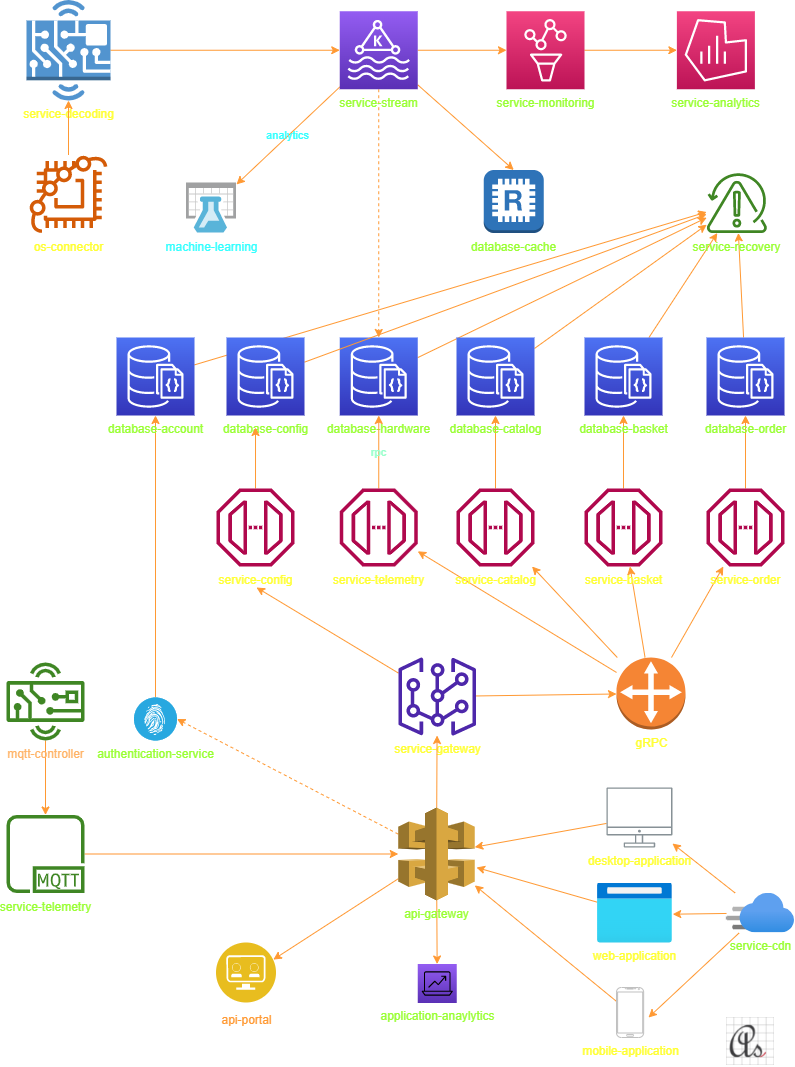

The diagram above was exported from draw.io. Its source (the exported page's mxGraphModel, read from the mxfile embedded in the PNG):
<mxGraphModel dx="473" dy="711" grid="1" gridSize="10" guides="1" tooltips="1" connect="1" arrows="1" fold="1" page="1" pageScale="1" pageWidth="850" pageHeight="1100" math="0" shadow="0">
  <root>
    <mxCell id="0" />
    <mxCell id="1" parent="0" />
    <mxCell id="50" style="edgeStyle=none;html=1;fontColor=#FFFF33;strokeColor=#FF9933;" edge="1" parent="1" source="53gvowDlxKupPZNZGqY5-2" target="53gvowDlxKupPZNZGqY5-4">
      <mxGeometry relative="1" as="geometry" />
    </mxCell>
    <mxCell id="53gvowDlxKupPZNZGqY5-2" value="service-decoding" style="outlineConnect=0;dashed=0;verticalLabelPosition=bottom;verticalAlign=top;align=center;html=1;shape=mxgraph.aws3.hardware_board;fillColor=#5294CF;gradientColor=none;fontColor=#FFFF33;" parent="1" vertex="1">
      <mxGeometry x="40" y="22.5" width="84" height="100.5" as="geometry" />
    </mxCell>
    <mxCell id="51" style="edgeStyle=none;html=1;entryX=0;entryY=0.5;entryDx=0;entryDy=0;entryPerimeter=0;fontColor=#FFFF33;strokeColor=#FF9933;" edge="1" parent="1" source="53gvowDlxKupPZNZGqY5-4" target="53gvowDlxKupPZNZGqY5-16">
      <mxGeometry relative="1" as="geometry" />
    </mxCell>
    <mxCell id="54" style="edgeStyle=none;html=1;entryX=0.5;entryY=0;entryDx=0;entryDy=0;entryPerimeter=0;fontColor=#FFFF33;strokeColor=#FF9933;dashed=1;" edge="1" parent="1" source="53gvowDlxKupPZNZGqY5-4" target="53gvowDlxKupPZNZGqY5-8">
      <mxGeometry relative="1" as="geometry" />
    </mxCell>
    <mxCell id="55" style="edgeStyle=none;html=1;entryX=0.5;entryY=0;entryDx=0;entryDy=0;entryPerimeter=0;fontColor=#FFFF33;strokeColor=#FF9933;" edge="1" parent="1" source="53gvowDlxKupPZNZGqY5-4" target="53gvowDlxKupPZNZGqY5-6">
      <mxGeometry relative="1" as="geometry" />
    </mxCell>
    <mxCell id="57" value="analytics" style="edgeStyle=none;html=1;fontColor=#33FFFF;strokeColor=#FF9933;labelBackgroundColor=none;" edge="1" parent="1" source="53gvowDlxKupPZNZGqY5-4" target="56">
      <mxGeometry relative="1" as="geometry" />
    </mxCell>
    <mxCell id="53gvowDlxKupPZNZGqY5-4" value="service-stream" style="sketch=0;points=[[0,0,0],[0.25,0,0],[0.5,0,0],[0.75,0,0],[1,0,0],[0,1,0],[0.25,1,0],[0.5,1,0],[0.75,1,0],[1,1,0],[0,0.25,0],[0,0.5,0],[0,0.75,0],[1,0.25,0],[1,0.5,0],[1,0.75,0]];outlineConnect=0;fontColor=#99FF33;gradientColor=#945DF2;gradientDirection=north;fillColor=#5A30B5;strokeColor=#ffffff;dashed=0;verticalLabelPosition=bottom;verticalAlign=top;align=center;html=1;fontSize=12;fontStyle=0;aspect=fixed;shape=mxgraph.aws4.resourceIcon;resIcon=mxgraph.aws4.managed_streaming_for_kafka;" parent="1" vertex="1">
      <mxGeometry x="353.25" y="33.75" width="78" height="78" as="geometry" />
    </mxCell>
    <mxCell id="53gvowDlxKupPZNZGqY5-6" value="database-cache" style="outlineConnect=0;dashed=0;verticalLabelPosition=bottom;verticalAlign=top;align=center;html=1;shape=mxgraph.aws3.redis;fillColor=#2E73B8;gradientColor=none;fontColor=#99FF33;" parent="1" vertex="1">
      <mxGeometry x="497.25" y="192.5" width="60" height="63" as="geometry" />
    </mxCell>
    <mxCell id="103" style="edgeStyle=none;html=1;fontColor=#99FF33;strokeColor=#FF9933;" edge="1" parent="1" source="53gvowDlxKupPZNZGqY5-8" target="100">
      <mxGeometry relative="1" as="geometry" />
    </mxCell>
    <mxCell id="53gvowDlxKupPZNZGqY5-8" value="database-hardware" style="sketch=0;points=[[0,0,0],[0.25,0,0],[0.5,0,0],[0.75,0,0],[1,0,0],[0,1,0],[0.25,1,0],[0.5,1,0],[0.75,1,0],[1,1,0],[0,0.25,0],[0,0.5,0],[0,0.75,0],[1,0.25,0],[1,0.5,0],[1,0.75,0]];outlineConnect=0;fontColor=#99FF33;gradientColor=#4D72F3;gradientDirection=north;fillColor=#3334B9;strokeColor=#ffffff;dashed=0;verticalLabelPosition=bottom;verticalAlign=top;align=center;html=1;fontSize=12;fontStyle=0;aspect=fixed;shape=mxgraph.aws4.resourceIcon;resIcon=mxgraph.aws4.documentdb_with_mongodb_compatibility;" parent="1" vertex="1">
      <mxGeometry x="353.25" y="360" width="78" height="78" as="geometry" />
    </mxCell>
    <mxCell id="41" style="edgeStyle=none;html=1;fontColor=#FF9933;strokeColor=#FF9933;" edge="1" parent="1" source="53gvowDlxKupPZNZGqY5-11" target="6">
      <mxGeometry relative="1" as="geometry" />
    </mxCell>
    <mxCell id="98" style="edgeStyle=none;html=1;fontColor=#99FF33;strokeColor=#FF9933;" edge="1" parent="1" source="53gvowDlxKupPZNZGqY5-11">
      <mxGeometry relative="1" as="geometry">
        <mxPoint x="270.0000000000001" y="609.9999999999998" as="targetPoint" />
      </mxGeometry>
    </mxCell>
    <mxCell id="53gvowDlxKupPZNZGqY5-11" value="service-gateway" style="sketch=0;outlineConnect=0;fontColor=#FFFF33;gradientColor=none;fillColor=#4D27AA;strokeColor=none;dashed=0;verticalLabelPosition=bottom;verticalAlign=top;align=center;html=1;fontSize=12;fontStyle=0;aspect=fixed;pointerEvents=1;shape=mxgraph.aws4.virtual_gateway;" parent="1" vertex="1">
      <mxGeometry x="411.75" y="680" width="78" height="78" as="geometry" />
    </mxCell>
    <mxCell id="40" style="edgeStyle=none;html=1;fontColor=#FF9933;strokeColor=#FF9933;" edge="1" parent="1" source="53gvowDlxKupPZNZGqY5-14" target="53gvowDlxKupPZNZGqY5-11">
      <mxGeometry relative="1" as="geometry" />
    </mxCell>
    <mxCell id="66" style="edgeStyle=none;html=1;entryX=1;entryY=0.5;entryDx=0;entryDy=0;entryPerimeter=0;dashed=1;fontColor=#FFB366;strokeColor=#FF9933;" edge="1" parent="1" source="53gvowDlxKupPZNZGqY5-14" target="21">
      <mxGeometry relative="1" as="geometry" />
    </mxCell>
    <mxCell id="88" style="edgeStyle=none;html=1;entryX=1;entryY=0.25;entryDx=0;entryDy=0;fontColor=#99FF33;strokeColor=#FF9933;" edge="1" parent="1" source="53gvowDlxKupPZNZGqY5-14" target="32">
      <mxGeometry relative="1" as="geometry" />
    </mxCell>
    <mxCell id="95" style="edgeStyle=none;html=1;fontColor=#99FF33;strokeColor=#FF9933;" edge="1" parent="1" source="53gvowDlxKupPZNZGqY5-14" target="93">
      <mxGeometry relative="1" as="geometry" />
    </mxCell>
    <mxCell id="53gvowDlxKupPZNZGqY5-14" value="api-gateway" style="outlineConnect=0;dashed=0;verticalLabelPosition=bottom;verticalAlign=top;align=center;html=1;shape=mxgraph.aws3.api_gateway;fillColor=#D9A741;gradientColor=none;fontColor=#99FF33;" parent="1" vertex="1">
      <mxGeometry x="411.75" y="830" width="76.5" height="93" as="geometry" />
    </mxCell>
    <mxCell id="53gvowDlxKupPZNZGqY5-15" value="service-analytics" style="sketch=0;points=[[0,0,0],[0.25,0,0],[0.5,0,0],[0.75,0,0],[1,0,0],[0,1,0],[0.25,1,0],[0.5,1,0],[0.75,1,0],[1,1,0],[0,0.25,0],[0,0.5,0],[0,0.75,0],[1,0.25,0],[1,0.5,0],[1,0.75,0]];points=[[0,0,0],[0.25,0,0],[0.5,0,0],[0.75,0,0],[1,0,0],[0,1,0],[0.25,1,0],[0.5,1,0],[0.75,1,0],[1,1,0],[0,0.25,0],[0,0.5,0],[0,0.75,0],[1,0.25,0],[1,0.5,0],[1,0.75,0]];outlineConnect=0;fontColor=#99FF33;gradientColor=#F34482;gradientDirection=north;fillColor=#BC1356;strokeColor=#ffffff;dashed=0;verticalLabelPosition=bottom;verticalAlign=top;align=center;html=1;fontSize=12;fontStyle=0;aspect=fixed;shape=mxgraph.aws4.resourceIcon;resIcon=mxgraph.aws4.managed_service_for_grafana;" parent="1" vertex="1">
      <mxGeometry x="690.38" y="33.75" width="78" height="78" as="geometry" />
    </mxCell>
    <mxCell id="52" style="edgeStyle=none;html=1;entryX=0;entryY=0.5;entryDx=0;entryDy=0;entryPerimeter=0;fontColor=#FFFF33;strokeColor=#FF9933;" edge="1" parent="1" source="53gvowDlxKupPZNZGqY5-16" target="53gvowDlxKupPZNZGqY5-15">
      <mxGeometry relative="1" as="geometry" />
    </mxCell>
    <mxCell id="53gvowDlxKupPZNZGqY5-16" value="service-monitoring" style="sketch=0;points=[[0,0,0],[0.25,0,0],[0.5,0,0],[0.75,0,0],[1,0,0],[0,1,0],[0.25,1,0],[0.5,1,0],[0.75,1,0],[1,1,0],[0,0.25,0],[0,0.5,0],[0,0.75,0],[1,0.25,0],[1,0.5,0],[1,0.75,0]];points=[[0,0,0],[0.25,0,0],[0.5,0,0],[0.75,0,0],[1,0,0],[0,1,0],[0.25,1,0],[0.5,1,0],[0.75,1,0],[1,1,0],[0,0.25,0],[0,0.5,0],[0,0.75,0],[1,0.25,0],[1,0.5,0],[1,0.75,0]];outlineConnect=0;fontColor=#99FF33;gradientColor=#F34482;gradientDirection=north;fillColor=#BC1356;strokeColor=#ffffff;dashed=0;verticalLabelPosition=bottom;verticalAlign=top;align=center;html=1;fontSize=12;fontStyle=0;aspect=fixed;shape=mxgraph.aws4.resourceIcon;resIcon=mxgraph.aws4.managed_service_for_prometheus;" parent="1" vertex="1">
      <mxGeometry x="520" y="33.75" width="78" height="78" as="geometry" />
    </mxCell>
    <mxCell id="47" style="edgeStyle=none;html=1;fontColor=#FFFF33;strokeColor=#FF9933;" edge="1" parent="1" source="6" target="44">
      <mxGeometry relative="1" as="geometry" />
    </mxCell>
    <mxCell id="48" style="edgeStyle=none;html=1;fontColor=#FFFF33;strokeColor=#FF9933;" edge="1" parent="1" source="6" target="46">
      <mxGeometry relative="1" as="geometry" />
    </mxCell>
    <mxCell id="49" style="edgeStyle=none;html=1;fontColor=#FFFF33;strokeColor=#FF9933;" edge="1" parent="1" source="6" target="42">
      <mxGeometry relative="1" as="geometry" />
    </mxCell>
    <mxCell id="92" style="edgeStyle=none;html=1;fontColor=#99FF33;strokeColor=#FF9933;" edge="1" parent="1" source="6" target="90">
      <mxGeometry relative="1" as="geometry" />
    </mxCell>
    <mxCell id="6" value="gRPC" style="outlineConnect=0;dashed=0;verticalLabelPosition=bottom;verticalAlign=top;align=center;html=1;shape=mxgraph.aws3.customer_gateway;fillColor=#F58534;gradientColor=none;labelBackgroundColor=none;fontColor=#FFFF33;" vertex="1" parent="1">
      <mxGeometry x="630" y="680" width="69" height="72" as="geometry" />
    </mxCell>
    <mxCell id="84" style="edgeStyle=none;html=1;fontColor=#99FF33;strokeColor=#FF9933;" edge="1" parent="1" source="18" target="53gvowDlxKupPZNZGqY5-14">
      <mxGeometry relative="1" as="geometry" />
    </mxCell>
    <mxCell id="18" value="mobile-application" style="verticalLabelPosition=bottom;verticalAlign=top;html=1;shadow=0;dashed=0;strokeWidth=1;shape=mxgraph.android.phone2;strokeColor=#c0c0c0;labelBackgroundColor=none;fontColor=#FFFF33;" vertex="1" parent="1">
      <mxGeometry x="630" y="1010" width="27.14" height="50" as="geometry" />
    </mxCell>
    <mxCell id="82" style="edgeStyle=none;html=1;fontColor=#99FF33;strokeColor=#FF9933;" edge="1" parent="1" source="20" target="53gvowDlxKupPZNZGqY5-14">
      <mxGeometry relative="1" as="geometry" />
    </mxCell>
    <mxCell id="20" value="desktop-application" style="sketch=0;outlineConnect=0;gradientColor=none;fontColor=#FFFF33;strokeColor=none;fillColor=#879196;dashed=0;verticalLabelPosition=bottom;verticalAlign=top;align=center;html=1;fontSize=12;fontStyle=0;aspect=fixed;shape=mxgraph.aws4.illustration_desktop;pointerEvents=1;labelBackgroundColor=none;" vertex="1" parent="1">
      <mxGeometry x="620" y="810" width="65.93" height="60" as="geometry" />
    </mxCell>
    <mxCell id="76" style="edgeStyle=none;html=1;fontColor=#FFB366;strokeColor=#FF9933;" edge="1" parent="1" source="21" target="75">
      <mxGeometry relative="1" as="geometry" />
    </mxCell>
    <mxCell id="21" value="authentication-service" style="fillColor=#28A8E0;verticalLabelPosition=bottom;sketch=0;html=1;strokeColor=#ffffff;verticalAlign=top;align=center;points=[[0.145,0.145,0],[0.5,0,0],[0.855,0.145,0],[1,0.5,0],[0.855,0.855,0],[0.5,1,0],[0.145,0.855,0],[0,0.5,0]];pointerEvents=1;shape=mxgraph.cisco_safe.compositeIcon;bgIcon=ellipse;resIcon=mxgraph.cisco_safe.capability.identity_authorization;labelBackgroundColor=none;fontColor=#99FF33;" vertex="1" parent="1">
      <mxGeometry x="147.5" y="720" width="43" height="43" as="geometry" />
    </mxCell>
    <mxCell id="89" style="edgeStyle=none;html=1;fontColor=#99FF33;strokeColor=#FF9933;" edge="1" parent="1" source="30">
      <mxGeometry relative="1" as="geometry">
        <mxPoint x="490" y="890.0000000000002" as="targetPoint" />
      </mxGeometry>
    </mxCell>
    <mxCell id="30" value="web-application" style="aspect=fixed;html=1;points=[];align=center;image;fontSize=12;image=img/lib/azure2/general/Browser.svg;labelBackgroundColor=none;fontColor=#FFFF33;" vertex="1" parent="1">
      <mxGeometry x="610.9300000000001" y="905.5" width="75" height="60" as="geometry" />
    </mxCell>
    <mxCell id="32" value="api-portal" style="aspect=fixed;perimeter=ellipsePerimeter;html=1;align=center;shadow=0;dashed=0;fontColor=#FF9933;labelBackgroundColor=#ffffff;fontSize=12;spacingTop=3;image;image=img/lib/ibm/applications/api_developer_portal.svg;" vertex="1" parent="1">
      <mxGeometry x="230" y="965.5" width="60" height="60" as="geometry" />
    </mxCell>
    <mxCell id="77" style="edgeStyle=none;html=1;fontColor=#FFB366;strokeColor=#FF9933;" edge="1" parent="1" source="42" target="69">
      <mxGeometry relative="1" as="geometry" />
    </mxCell>
    <mxCell id="42" value="service-catalog" style="sketch=0;outlineConnect=0;fontColor=#FFFF33;gradientColor=none;fillColor=#B0084D;strokeColor=none;dashed=0;verticalLabelPosition=bottom;verticalAlign=top;align=center;html=1;fontSize=12;fontStyle=0;aspect=fixed;pointerEvents=1;shape=mxgraph.aws4.endpoint;labelBackgroundColor=none;" vertex="1" parent="1">
      <mxGeometry x="470" y="511" width="78" height="78" as="geometry" />
    </mxCell>
    <mxCell id="79" style="edgeStyle=none;html=1;fontColor=#FFB366;strokeColor=#FF9933;" edge="1" parent="1" source="44" target="74">
      <mxGeometry relative="1" as="geometry" />
    </mxCell>
    <mxCell id="44" value="service-order" style="sketch=0;outlineConnect=0;fontColor=#FFFF33;gradientColor=none;fillColor=#B0084D;strokeColor=none;dashed=0;verticalLabelPosition=bottom;verticalAlign=top;align=center;html=1;fontSize=12;fontStyle=0;aspect=fixed;pointerEvents=1;shape=mxgraph.aws4.endpoint;labelBackgroundColor=none;" vertex="1" parent="1">
      <mxGeometry x="720" y="511" width="78" height="78" as="geometry" />
    </mxCell>
    <mxCell id="78" style="edgeStyle=none;html=1;fontColor=#FFB366;strokeColor=#FF9933;" edge="1" parent="1" source="46" target="73">
      <mxGeometry relative="1" as="geometry" />
    </mxCell>
    <mxCell id="46" value="service-basket" style="sketch=0;outlineConnect=0;fontColor=#FFFF33;gradientColor=none;fillColor=#B0084D;strokeColor=none;dashed=0;verticalLabelPosition=bottom;verticalAlign=top;align=center;html=1;fontSize=12;fontStyle=0;aspect=fixed;pointerEvents=1;shape=mxgraph.aws4.endpoint;labelBackgroundColor=none;" vertex="1" parent="1">
      <mxGeometry x="598" y="511" width="78" height="78" as="geometry" />
    </mxCell>
    <mxCell id="56" value="machine-learning" style="sketch=0;aspect=fixed;html=1;points=[];align=center;image;fontSize=12;image=img/lib/mscae/Machine_Learning_Studio_Workspaces.svg;labelBackgroundColor=none;fontColor=#33FFFF;" vertex="1" parent="1">
      <mxGeometry x="200" y="205.5" width="50" height="50" as="geometry" />
    </mxCell>
    <mxCell id="59" style="edgeStyle=none;html=1;fontColor=#99FF33;strokeColor=#FF9933;" edge="1" parent="1" source="58" target="53gvowDlxKupPZNZGqY5-14">
      <mxGeometry relative="1" as="geometry" />
    </mxCell>
    <mxCell id="58" value="service-telemetry" style="sketch=0;outlineConnect=0;fontColor=#99FF33;gradientColor=none;fillColor=#3F8624;strokeColor=none;dashed=0;verticalLabelPosition=bottom;verticalAlign=top;align=center;html=1;fontSize=12;fontStyle=0;aspect=fixed;pointerEvents=1;shape=mxgraph.aws4.mqtt_protocol;labelBackgroundColor=none;" vertex="1" parent="1">
      <mxGeometry x="20" y="837.5" width="78" height="78" as="geometry" />
    </mxCell>
    <mxCell id="61" style="edgeStyle=none;html=1;fontColor=#FFB366;strokeColor=#FF9933;" edge="1" parent="1" source="60" target="58">
      <mxGeometry relative="1" as="geometry" />
    </mxCell>
    <mxCell id="60" value="mqtt-controller" style="sketch=0;outlineConnect=0;fontColor=#FFB366;gradientColor=none;fillColor=#3F8624;strokeColor=none;dashed=0;verticalLabelPosition=bottom;verticalAlign=top;align=center;html=1;fontSize=12;fontStyle=0;aspect=fixed;pointerEvents=1;shape=mxgraph.aws4.hardware_board;labelBackgroundColor=none;" vertex="1" parent="1">
      <mxGeometry x="20" y="685" width="78" height="78" as="geometry" />
    </mxCell>
    <mxCell id="104" style="edgeStyle=none;html=1;fontColor=#99FF33;strokeColor=#FF9933;" edge="1" parent="1" source="69" target="100">
      <mxGeometry relative="1" as="geometry" />
    </mxCell>
    <mxCell id="69" value="database-catalog" style="sketch=0;points=[[0,0,0],[0.25,0,0],[0.5,0,0],[0.75,0,0],[1,0,0],[0,1,0],[0.25,1,0],[0.5,1,0],[0.75,1,0],[1,1,0],[0,0.25,0],[0,0.5,0],[0,0.75,0],[1,0.25,0],[1,0.5,0],[1,0.75,0]];outlineConnect=0;fontColor=#99FF33;gradientColor=#4D72F3;gradientDirection=north;fillColor=#3334B9;strokeColor=#ffffff;dashed=0;verticalLabelPosition=bottom;verticalAlign=top;align=center;html=1;fontSize=12;fontStyle=0;aspect=fixed;shape=mxgraph.aws4.resourceIcon;resIcon=mxgraph.aws4.documentdb_with_mongodb_compatibility;" vertex="1" parent="1">
      <mxGeometry x="470" y="360" width="78" height="78" as="geometry" />
    </mxCell>
    <mxCell id="105" style="edgeStyle=none;html=1;fontColor=#99FF33;strokeColor=#FF9933;" edge="1" parent="1" source="73" target="100">
      <mxGeometry relative="1" as="geometry" />
    </mxCell>
    <mxCell id="73" value="database-basket" style="sketch=0;points=[[0,0,0],[0.25,0,0],[0.5,0,0],[0.75,0,0],[1,0,0],[0,1,0],[0.25,1,0],[0.5,1,0],[0.75,1,0],[1,1,0],[0,0.25,0],[0,0.5,0],[0,0.75,0],[1,0.25,0],[1,0.5,0],[1,0.75,0]];outlineConnect=0;fontColor=#99FF33;gradientColor=#4D72F3;gradientDirection=north;fillColor=#3334B9;strokeColor=#ffffff;dashed=0;verticalLabelPosition=bottom;verticalAlign=top;align=center;html=1;fontSize=12;fontStyle=0;aspect=fixed;shape=mxgraph.aws4.resourceIcon;resIcon=mxgraph.aws4.documentdb_with_mongodb_compatibility;" vertex="1" parent="1">
      <mxGeometry x="598" y="360" width="78" height="78" as="geometry" />
    </mxCell>
    <mxCell id="106" style="edgeStyle=none;html=1;fontColor=#99FF33;strokeColor=#FF9933;" edge="1" parent="1" source="74" target="100">
      <mxGeometry relative="1" as="geometry" />
    </mxCell>
    <mxCell id="74" value="database-order" style="sketch=0;points=[[0,0,0],[0.25,0,0],[0.5,0,0],[0.75,0,0],[1,0,0],[0,1,0],[0.25,1,0],[0.5,1,0],[0.75,1,0],[1,1,0],[0,0.25,0],[0,0.5,0],[0,0.75,0],[1,0.25,0],[1,0.5,0],[1,0.75,0]];outlineConnect=0;fontColor=#99FF33;gradientColor=#4D72F3;gradientDirection=north;fillColor=#3334B9;strokeColor=#ffffff;dashed=0;verticalLabelPosition=bottom;verticalAlign=top;align=center;html=1;fontSize=12;fontStyle=0;aspect=fixed;shape=mxgraph.aws4.resourceIcon;resIcon=mxgraph.aws4.documentdb_with_mongodb_compatibility;" vertex="1" parent="1">
      <mxGeometry x="720" y="360" width="78" height="78" as="geometry" />
    </mxCell>
    <mxCell id="101" style="edgeStyle=none;html=1;fontColor=#99FF33;strokeColor=#FF9933;" edge="1" parent="1" source="75" target="100">
      <mxGeometry relative="1" as="geometry" />
    </mxCell>
    <mxCell id="75" value="database-account" style="sketch=0;points=[[0,0,0],[0.25,0,0],[0.5,0,0],[0.75,0,0],[1,0,0],[0,1,0],[0.25,1,0],[0.5,1,0],[0.75,1,0],[1,1,0],[0,0.25,0],[0,0.5,0],[0,0.75,0],[1,0.25,0],[1,0.5,0],[1,0.75,0]];outlineConnect=0;fontColor=#99FF33;gradientColor=#4D72F3;gradientDirection=north;fillColor=#3334B9;strokeColor=#ffffff;dashed=0;verticalLabelPosition=bottom;verticalAlign=top;align=center;html=1;fontSize=12;fontStyle=0;aspect=fixed;shape=mxgraph.aws4.resourceIcon;resIcon=mxgraph.aws4.documentdb_with_mongodb_compatibility;" vertex="1" parent="1">
      <mxGeometry x="130" y="360" width="78" height="78" as="geometry" />
    </mxCell>
    <mxCell id="85" style="edgeStyle=none;html=1;entryX=1.004;entryY=0.52;entryDx=0;entryDy=0;entryPerimeter=0;fontColor=#99FF33;strokeColor=#FF9933;" edge="1" parent="1" source="80" target="30">
      <mxGeometry relative="1" as="geometry" />
    </mxCell>
    <mxCell id="86" style="edgeStyle=none;html=1;fontColor=#99FF33;strokeColor=#FF9933;" edge="1" parent="1" source="80" target="20">
      <mxGeometry relative="1" as="geometry" />
    </mxCell>
    <mxCell id="87" style="edgeStyle=none;html=1;entryX=1.179;entryY=0.6;entryDx=0;entryDy=0;entryPerimeter=0;fontColor=#99FF33;strokeColor=#FF9933;" edge="1" parent="1" source="80" target="18">
      <mxGeometry relative="1" as="geometry" />
    </mxCell>
    <mxCell id="80" value="service-cdn" style="aspect=fixed;html=1;points=[];align=center;image;fontSize=12;image=img/lib/azure2/app_services/CDN_Profiles.svg;dashed=1;dashPattern=1 1;labelBackgroundColor=none;fontColor=#99FF33;" vertex="1" parent="1">
      <mxGeometry x="740" y="915.5" width="68" height="40" as="geometry" />
    </mxCell>
    <mxCell id="91" value="&lt;font color=&quot;#99ffcc&quot;&gt;rpc&lt;/font&gt;" style="edgeStyle=none;html=1;fontColor=#99FF33;strokeColor=#FF9933;labelBackgroundColor=none;" edge="1" parent="1" source="90" target="53gvowDlxKupPZNZGqY5-8">
      <mxGeometry relative="1" as="geometry" />
    </mxCell>
    <mxCell id="90" value="service-telemetry" style="sketch=0;outlineConnect=0;fontColor=#FFFF33;gradientColor=none;fillColor=#B0084D;strokeColor=none;dashed=0;verticalLabelPosition=bottom;verticalAlign=top;align=center;html=1;fontSize=12;fontStyle=0;aspect=fixed;pointerEvents=1;shape=mxgraph.aws4.endpoint;labelBackgroundColor=none;" vertex="1" parent="1">
      <mxGeometry x="353.25" y="511" width="78" height="78" as="geometry" />
    </mxCell>
    <mxCell id="93" value="application-anaylytics" style="sketch=0;points=[[0,0,0],[0.25,0,0],[0.5,0,0],[0.75,0,0],[1,0,0],[0,1,0],[0.25,1,0],[0.5,1,0],[0.75,1,0],[1,1,0],[0,0.25,0],[0,0.5,0],[0,0.75,0],[1,0.25,0],[1,0.5,0],[1,0.75,0]];outlineConnect=0;fontColor=#99FF33;gradientColor=#945DF2;gradientDirection=north;fillColor=#5A30B5;strokeColor=none;dashed=0;verticalLabelPosition=bottom;verticalAlign=top;align=center;html=1;fontSize=12;fontStyle=0;aspect=fixed;shape=mxgraph.aws4.resourceIcon;resIcon=mxgraph.aws4.analytics;dashPattern=1 1;labelBackgroundColor=none;" vertex="1" parent="1">
      <mxGeometry x="431.25" y="986.5" width="39" height="39" as="geometry" />
    </mxCell>
    <mxCell id="102" style="edgeStyle=none;html=1;fontColor=#99FF33;strokeColor=#FF9933;" edge="1" parent="1" source="96" target="100">
      <mxGeometry relative="1" as="geometry" />
    </mxCell>
    <mxCell id="96" value="database-config" style="sketch=0;points=[[0,0,0],[0.25,0,0],[0.5,0,0],[0.75,0,0],[1,0,0],[0,1,0],[0.25,1,0],[0.5,1,0],[0.75,1,0],[1,1,0],[0,0.25,0],[0,0.5,0],[0,0.75,0],[1,0.25,0],[1,0.5,0],[1,0.75,0]];outlineConnect=0;fontColor=#99FF33;gradientColor=#4D72F3;gradientDirection=north;fillColor=#3334B9;strokeColor=#ffffff;dashed=0;verticalLabelPosition=bottom;verticalAlign=top;align=center;html=1;fontSize=12;fontStyle=0;aspect=fixed;shape=mxgraph.aws4.resourceIcon;resIcon=mxgraph.aws4.documentdb_with_mongodb_compatibility;" vertex="1" parent="1">
      <mxGeometry x="240" y="360" width="78" height="78" as="geometry" />
    </mxCell>
    <mxCell id="99" style="edgeStyle=none;html=1;entryX=0.372;entryY=1.154;entryDx=0;entryDy=0;entryPerimeter=0;fontColor=#99FF33;strokeColor=#FF9933;" edge="1" parent="1" source="97" target="96">
      <mxGeometry relative="1" as="geometry" />
    </mxCell>
    <mxCell id="97" value="service-config" style="sketch=0;outlineConnect=0;fontColor=#FFFF33;gradientColor=none;fillColor=#B0084D;strokeColor=none;dashed=0;verticalLabelPosition=bottom;verticalAlign=top;align=center;html=1;fontSize=12;fontStyle=0;aspect=fixed;pointerEvents=1;shape=mxgraph.aws4.endpoint;labelBackgroundColor=none;" vertex="1" parent="1">
      <mxGeometry x="230" y="511" width="78" height="78" as="geometry" />
    </mxCell>
    <mxCell id="100" value="service-recovery" style="sketch=0;outlineConnect=0;fontColor=#99FF33;gradientColor=none;fillColor=#3F8624;strokeColor=none;dashed=0;verticalLabelPosition=bottom;verticalAlign=top;align=center;html=1;fontSize=12;fontStyle=0;aspect=fixed;pointerEvents=1;shape=mxgraph.aws4.backup_recovery_point_objective;dashPattern=1 1;labelBackgroundColor=none;" vertex="1" parent="1">
      <mxGeometry x="720" y="195.5" width="60.78" height="60" as="geometry" />
    </mxCell>
    <mxCell id="107" value="" style="shape=image;verticalLabelPosition=bottom;labelBackgroundColor=#ffffff;verticalAlign=top;aspect=fixed;imageAspect=0;image=data:image/png,(base64 omitted: 9572 chars);" vertex="1" parent="1">
      <mxGeometry x="740" y="1040" width="48" height="48" as="geometry" />
    </mxCell>
    <mxCell id="109" style="edgeStyle=none;html=1;entryX=0.5;entryY=1;entryDx=0;entryDy=0;entryPerimeter=0;fontColor=#FFFF33;strokeColor=#FF9933;" edge="1" parent="1" source="108" target="53gvowDlxKupPZNZGqY5-2">
      <mxGeometry relative="1" as="geometry" />
    </mxCell>
    <mxCell id="108" value="os-connector" style="sketch=0;outlineConnect=0;fontColor=#FFFF33;gradientColor=none;fillColor=#D45B07;strokeColor=none;dashed=0;verticalLabelPosition=bottom;verticalAlign=top;align=center;html=1;fontSize=12;fontStyle=0;aspect=fixed;pointerEvents=1;shape=mxgraph.aws4.braket_chip;dashPattern=1 1;labelBackgroundColor=none;" vertex="1" parent="1">
      <mxGeometry x="43" y="177.5" width="78" height="78" as="geometry" />
    </mxCell>
  </root>
</mxGraphModel>